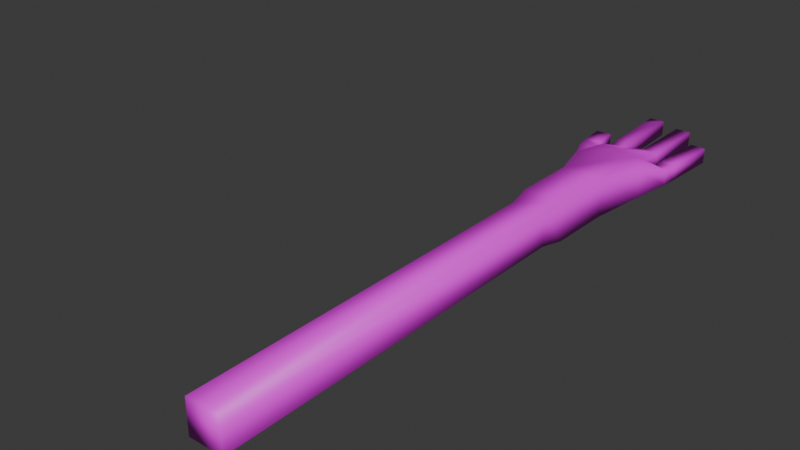 # Source: hand.blend  (saved by Blender 5.0.119; exported with 4.5.12 LTS)
import bpy
from mathutils import Matrix  # noqa: F401  (used for matrix-valued properties, if any)

bpy.ops.wm.read_factory_settings(use_empty=True)
scene = bpy.context.scene
scene.name = 'Scene'

# ---- collections
col_collection = bpy.data.collections.new('Collection'); scene.collection.children.link(col_collection)

# ---- images (referenced by path relative to the original .blend; pixels are not part of the script)
import os
ASSET_DIR = os.environ.get("B2B_ASSET_DIR", "")  # directory of the original .blend (textures are referenced by path, not embedded)
HERE = os.path.dirname(os.path.abspath(__file__))  # packed textures are extracted next to this script under _unpacked/

def load_image(name, relpath, width, height, colorspace="sRGB"):
    """Load a texture the original file referenced (path relative to the .blend, or extracted next to this script)."""
    p = next((c for c in (os.path.join(HERE, relpath), os.path.join(ASSET_DIR, relpath)) if relpath and os.path.exists(c)), "")
    if p:
        img = bpy.data.images.load(p, check_existing=True)
        img.name = name
    else:  # same state as the original file: an image datablock whose file is absent (Cycles renders it pink)
        img = bpy.data.images.new(name, width, height)
        img.source = "FILE"
        img.filepath = "//" + (relpath or name)
    img.colorspace_settings.name = colorspace
    return img
img_arm = load_image('Arm', 'arm.png', 1024, 1024, 'sRGB')

# ---- materials (node trees are filled in below, after node groups)
mat_arm = bpy.data.materials.new('Arm')

# ---- node groups
ng_yp_layer_arm = bpy.data.node_groups.new('.yP Layer Arm', 'ShaderNodeTree')
_s = ng_yp_layer_arm.interface.new_socket(name='Color', in_out='OUTPUT', socket_type='NodeSocketColor')
_s = ng_yp_layer_arm.interface.new_socket(name='.intensity_value', in_out='INPUT', socket_type='NodeSocketFloat')
_s.subtype = 'FACTOR'
_s.default_value = 1.0
_s.min_value = 0.0
_s.max_value = 1.0
_s.description = 'Layer opacity'
_s = ng_yp_layer_arm.interface.new_socket(name='.channels[0].intensity_value', in_out='INPUT', socket_type='NodeSocketFloat')
_s.subtype = 'FACTOR'
_s.default_value = 1.0
_s.min_value = 0.0
_s.max_value = 1.0
_s.description = 'Layer channel opacity'
_s = ng_yp_layer_arm.interface.new_socket(name='Color', in_out='INPUT', socket_type='NodeSocketColor')
_s = ng_yp_layer_arm.interface.new_socket(name='UVMap UV', in_out='INPUT', socket_type='NodeSocketVector')
_N = ng_yp_layer_arm.nodes; _L = ng_yp_layer_arm.links
n0 = _N.new('NodeFrame'); n0.name = '__yp_info_Frame'; n0.location = (0, 230)
n0.label = 'Part of Ucupaint addon (github.com/ucupumar/ucupaint)'
n0.width = 560
n1 = _N.new('NodeFrame'); n1.name = '__yp_info_Frame.001'; n1.location = (0, 150)
n1.label = 'WARNING: Do NOT edit this group manually!'
n1.width = 450
n2 = _N.new('NodeGroupInput'); n2.name = 'Group Input'; n2.location = (0, 0)
n2.label = 'Start'
n2.width = 250
n3 = _N.new('NodeGroupOutput'); n3.name = 'Group Output'; n3.location = (1350, 0)
n3.label = 'End'
n4 = _N.new('ShaderNodeTexImage'); n4.name = 'Image Texture 5OTJ'; n4.location = (350, -200)
n4.label = 'Source'
n4.image = img_arm
n5 = _N.new('ShaderNodeMapping'); n5.name = 'Mapping 7Y9M'; n5.location = (350, -520)
n5.label = 'Mapping'
n6 = _N.new('ShaderNodeMath'); n6.name = 'Math RFJN'; n6.location = (700, 0)
n6.label = 'Layer Opacity'
n6.operation = 'MULTIPLY'
n7 = _N.new('ShaderNodeMix'); n7.name = 'Mix OGGY'; n7.location = (1100, 0)
n7.label = 'Blend'
n7.data_type = 'RGBA'
n8 = _N.new('ShaderNodeMath'); n8.name = 'Math U452'; n8.location = (900, 0)
n8.label = 'Channel Opacity'
n8.operation = 'MULTIPLY'
n9 = _N.new('NodeFrame'); n9.name = '__blend__0'; n9.location = (0, 0)
n9.label = 'Color Blend'
n9.width = 150
n6.parent = n9
n7.parent = n9
n8.parent = n9
_L.new(n2.outputs[3], n5.inputs[0])
_L.new(n5.outputs[0], n4.inputs[0])
_L.new(n2.outputs[1], n6.inputs[0])
_L.new(n2.outputs[0], n6.inputs[1])
_L.new(n4.outputs[1], n8.inputs[0])
_L.new(n6.outputs[0], n8.inputs[1])
_L.new(n4.outputs[0], n7.inputs[7])
_L.new(n8.outputs[0], n7.inputs[0])
_L.new(n2.outputs[2], n7.inputs[6])
_L.new(n7.outputs[2], n3.inputs[0])
n3.is_active_output = True
ng_arm = bpy.data.node_groups.new('Arm', 'ShaderNodeTree')
_s = ng_arm.interface.new_socket(name='Color', in_out='OUTPUT', socket_type='NodeSocketColor')
_s = ng_arm.interface.new_socket(name='Color', in_out='INPUT', socket_type='NodeSocketColor')
_s.default_value = (1.0, 1.0, 1.0, 1.0)
_N = ng_arm.nodes; _L = ng_arm.links
n0 = _N.new('NodeGroupInput'); n0.name = 'Group Input'; n0.location = (-200, 0)
n0.label = 'Start'
n1 = _N.new('NodeGroupOutput'); n1.name = 'Group Output'; n1.location = (750, 0)
n1.label = 'End'
n2 = _N.new('ShaderNodeGroup'); n2.name = 'Group 1MQD'; n2.location = (200, 0)
n2.label = 'Arm'
n2.width = 300
n2.node_tree = ng_yp_layer_arm
n2.inputs[0].default_value = 1.0
n2.inputs[1].default_value = 1.0
n3 = _N.new('ShaderNodeUVMap'); n3.name = 'UV Map EJL3'; n3.location = (0, 0)
n3.label = 'UVMap'
n3.uv_map = 'UVMap'
n4 = _N.new('ShaderNodeMix'); n4.name = 'Mix VQ4P'; n4.location = (550, 0)
n4.label = 'Clamp'
n4.data_type = 'RGBA'
n4.blend_type = 'MULTIPLY'
n4.clamp_result = True
n4.inputs[0].default_value = 0.0
n5 = _N.new('NodeFrame'); n5.name = '__yp_info_Frame'; n5.location = (0, 230)
n5.label = 'Created using Ucupaint 2.4.3 (github.com/ucupumar/ucupaint)'
n5.width = 620
n6 = _N.new('NodeFrame'); n6.name = '__yp_info_Frame.001'; n6.location = (0, 150)
n6.label = 'WARNING: Do NOT edit this group manually!'
n6.width = 450
_L.new(n3.outputs[0], n2.inputs[3])
_L.new(n0.outputs[0], n2.inputs[2])
_L.new(n2.outputs[0], n4.inputs[6])
_L.new(n4.outputs[2], n1.inputs[0])
n1.is_active_output = True

# ---- material node trees
mat_arm.use_nodes = True; mat_arm.node_tree.nodes.clear()
_N = mat_arm.node_tree.nodes; _L = mat_arm.node_tree.links
n0 = _N.new('ShaderNodeGroup'); n0.name = 'Group'; n0.location = (0, 0)
n0.node_tree = ng_arm
n0.inputs[0].default_value = (0.8, 0.8, 0.8, 1.0)
n1 = _N.new('ShaderNodeBsdfPrincipled'); n1.name = 'Principled BSDF'; n1.location = (200, 0)
n2 = _N.new('ShaderNodeOutputMaterial'); n2.name = 'Material Output'; n2.location = (470, 0)
_L.new(n1.outputs[0], n2.inputs[0])
_L.new(n0.outputs[0], n1.inputs[0])
n2.is_active_output = True

# ---- world
world_world = bpy.data.worlds.new('World'); scene.world = world_world
world_world.use_nodes = True; world_world.node_tree.nodes.clear()
_N = world_world.node_tree.nodes; _L = world_world.node_tree.links
n0 = _N.new('ShaderNodeOutputWorld'); n0.name = 'World Output'; n0.location = (200, 100)
n1 = _N.new('ShaderNodeBackground'); n1.name = 'Background'; n1.location = (-200, 100)
n1.inputs[0].default_value = (0.05088, 0.05088, 0.05088, 1.0)
_L.new(n1.outputs[0], n0.inputs[0])
n0.is_active_output = True
world_world.color = (0.05088, 0.05088, 0.05088)
world_world.sun_shadow_jitter_overblur = 0.0

# ---- meshes
me_plane = bpy.data.meshes.new('Plane')
me_plane.from_pydata([(-0.01437, 0.0, -0.01437), (0.01437, 0.0, -0.01437), (0.01437, 0.0, 0.01437), (-0.01437, 0.0, 0.01437), (-0.04499, 0.4732, -0.006641), (-0.03307, 0.479, -0.006641), (-0.03307, 0.479, 0.006641), (-0.04499, 0.4732, 0.006641), (-0.01437, 0.326, -0.01437), (0.01437, 0.326, -0.01437), (0.01437, 0.326, 0.01437), (-0.01437, 0.326, 0.01437), (-0.04903, 0.5094, -0.006641), (-0.03582, 0.5107, -0.006641), (-0.03582, 0.5107, 0.006641), (-0.04903, 0.5094, 0.006641), (-0.0235, 0.4902, -0.006641), (-0.01044, 0.4925, -0.006641), (-0.01044, 0.4925, 0.006641), (-0.0235, 0.4902, 0.006641), (-0.027, 0.5674, -0.006641), (-0.01373, 0.568, -0.006641), (-0.01373, 0.568, 0.006641), (-0.027, 0.5674, 0.006641), (0.003565, 0.4997, -0.006641), (0.0168, 0.4986, -0.006641), (0.0168, 0.4986, 0.006641), (0.003565, 0.4997, 0.006641), (0.003542, 0.5592, -0.006641), (0.01682, 0.5592, -0.006641), (0.01682, 0.5592, 0.006641), (0.003542, 0.5592, 0.006641), (0.02789, 0.4754, -0.006641), (0.03999, 0.47, -0.006641), (0.03999, 0.47, 0.006641), (0.02789, 0.4754, 0.006641), (0.0307, 0.5341, -0.006641), (0.04396, 0.5334, -0.006641), (0.04396, 0.5334, 0.006641), (0.0307, 0.5341, 0.006641), (-0.01991, 0.4697, -0.0148), (-0.004878, 0.4661, -0.01581), (-0.004878, 0.4661, 0.01581), (-0.01991, 0.4697, 0.0148), (-0.04677, 0.4867, -0.006641), (-0.03356, 0.4881, -0.006641), (-0.03356, 0.4881, 0.006641), (-0.04677, 0.4867, 0.006641), (-0.0479, 0.498, -0.006641), (-0.03469, 0.4994, -0.006641), (-0.03469, 0.4994, 0.006641), (-0.0479, 0.498, 0.006641), (-0.03221, 0.4467, -0.01211), (-0.03221, 0.4467, 0.01211), (-0.01726, 0.3465, -0.01726), (0.01726, 0.3465, -0.01726), (0.01726, 0.3465, 0.01726), (-0.01726, 0.3465, 0.01726), (-0.01754, 0.4022, -0.01668), (0.01864, 0.4015, -0.01668), (0.01864, 0.4015, 0.01668), (-0.01754, 0.4022, 0.01668), (-0.01437, 0.02717, -0.01437), (0.01437, 0.02717, -0.01437), (0.01437, 0.02717, 0.01437), (-0.01437, 0.02717, 0.01437), (-0.01437, 0.05434, -0.01437), (0.01437, 0.05434, -0.01437), (0.01437, 0.05434, 0.01437), (-0.01437, 0.05434, 0.01437), (-0.01437, 0.08151, -0.01437), (0.01437, 0.08151, -0.01437), (0.01437, 0.08151, 0.01437), (-0.01437, 0.08151, 0.01437), (-0.01437, 0.1087, -0.01437), (0.01437, 0.1087, -0.01437), (0.01437, 0.1087, 0.01437), (-0.01437, 0.1087, 0.01437), (-0.01437, 0.1358, -0.01437), (0.01437, 0.1358, -0.01437), (0.01437, 0.1358, 0.01437), (-0.01437, 0.1358, 0.01437), (-0.01437, 0.163, -0.01437), (0.01437, 0.163, -0.01437), (0.01437, 0.163, 0.01437), (-0.01437, 0.163, 0.01437), (-0.01437, 0.1902, -0.01437), (0.01437, 0.1902, -0.01437), (0.01437, 0.1902, 0.01437), (-0.01437, 0.1902, 0.01437), (-0.01437, 0.2173, -0.01437), (0.01437, 0.2173, -0.01437), (0.01437, 0.2173, 0.01437), (-0.01437, 0.2173, 0.01437), (-0.01437, 0.2445, -0.01437), (0.01437, 0.2445, -0.01437), (0.01437, 0.2445, 0.01437), (-0.01437, 0.2445, 0.01437), (-0.01437, 0.2717, -0.01437), (0.01437, 0.2717, -0.01437), (0.01437, 0.2717, 0.01437), (-0.01437, 0.2717, 0.01437), (-0.01437, 0.2989, -0.01437), (0.01437, 0.2989, -0.01437), (0.01437, 0.2989, 0.01437), (-0.01437, 0.2989, 0.01437), (-0.02417, 0.5038, -0.006641), (-0.0109, 0.5044, -0.006641), (-0.0109, 0.5044, 0.006641), (-0.02417, 0.5038, 0.006641), (-0.02474, 0.5165, -0.006641), (-0.01147, 0.5171, -0.006641), (-0.01147, 0.5171, 0.006641), (-0.02474, 0.5165, 0.006641), (-0.0253, 0.5292, -0.006641), (-0.01203, 0.5298, -0.006641), (-0.01203, 0.5298, 0.006641), (-0.0253, 0.5292, 0.006641), (-0.02587, 0.542, -0.006641), (-0.0126, 0.5426, -0.006641), (-0.0126, 0.5426, 0.006641), (-0.02587, 0.542, 0.006641), (-0.02643, 0.5547, -0.006641), (-0.01316, 0.5553, -0.006641), (-0.01316, 0.5553, 0.006641), (-0.02643, 0.5547, 0.006641), (0.01698, 0.4607, -0.01581), (0.01698, 0.4607, 0.01581), (0.003542, 0.5112, -0.006641), (0.01682, 0.5112, -0.006641), (0.01682, 0.5112, 0.006641), (0.003542, 0.5112, 0.006641), (0.003542, 0.5232, -0.006641), (0.01682, 0.5232, -0.006641), (0.01682, 0.5232, 0.006641), (0.003542, 0.5232, 0.006641), (0.003542, 0.5352, -0.006641), (0.01682, 0.5352, -0.006641), (0.01682, 0.5352, 0.006641), (0.003542, 0.5352, 0.006641), (0.003542, 0.5472, -0.006641), (0.01682, 0.5472, -0.006641), (0.01682, 0.5472, 0.006641), (0.003542, 0.5472, 0.006641), (0.02941, 0.4455, -0.01211), (0.02941, 0.4455, 0.01211), (0.02799, 0.4853, -0.006641), (0.04125, 0.4845, -0.006641), (0.04125, 0.4845, 0.006641), (0.02799, 0.4853, 0.006641), (0.02867, 0.4975, -0.006641), (0.04193, 0.4968, -0.006641), (0.04193, 0.4968, 0.006641), (0.02867, 0.4975, 0.006641), (0.02935, 0.5097, -0.006641), (0.04261, 0.509, -0.006641), (0.04261, 0.509, 0.006641), (0.02935, 0.5097, 0.006641), (0.03003, 0.5219, -0.006641), (0.04329, 0.5212, -0.006641), (0.04329, 0.5212, 0.006641), (0.03003, 0.5219, 0.006641)], [], [(46, 47, 7, 6), (45, 46, 6, 5), (50, 51, 47, 46), (49, 50, 46, 45), (44, 45, 5, 4), (19, 16, 40, 43), (18, 19, 43, 42), (48, 49, 45, 44), (47, 44, 4, 7), (17, 18, 42, 41), (40, 41, 58, 52), (42, 43, 53, 61), (16, 17, 41, 40), (39, 38, 37, 36), (144, 145, 60, 59), (58, 61, 53, 52), (31, 30, 29, 28), (23, 22, 21, 20), (15, 14, 13, 12), (126, 144, 59), (145, 127, 60), (0, 1, 2, 3), (126, 59, 58, 41), (127, 42, 61, 60), (51, 48, 44, 47), (12, 13, 49, 48), (13, 14, 50, 49), (14, 15, 51, 50), (15, 12, 48, 51), (4, 5, 40, 52), (5, 6, 43, 40), (6, 7, 53, 43), (7, 4, 52, 53), (54, 55, 9, 8), (55, 56, 10, 9), (56, 57, 11, 10), (57, 54, 8, 11), (58, 59, 55, 54), (59, 60, 56, 55), (60, 61, 57, 56), (61, 58, 54, 57), (62, 63, 1, 0), (63, 64, 2, 1), (64, 65, 3, 2), (65, 62, 0, 3), (66, 67, 63, 62), (67, 68, 64, 63), (68, 69, 65, 64), (69, 66, 62, 65), (70, 71, 67, 66), (71, 72, 68, 67), (72, 73, 69, 68), (73, 70, 66, 69), (74, 75, 71, 70), (75, 76, 72, 71), (76, 77, 73, 72), (77, 74, 70, 73), (78, 79, 75, 74), (79, 80, 76, 75), (80, 81, 77, 76), (81, 78, 74, 77), (82, 83, 79, 78), (83, 84, 80, 79), (84, 85, 81, 80), (85, 82, 78, 81), (86, 87, 83, 82), (87, 88, 84, 83), (88, 89, 85, 84), (89, 86, 82, 85), (90, 91, 87, 86), (91, 92, 88, 87), (92, 93, 89, 88), (93, 90, 86, 89), (94, 95, 91, 90), (95, 96, 92, 91), (96, 97, 93, 92), (97, 94, 90, 93), (98, 99, 95, 94), (99, 100, 96, 95), (100, 101, 97, 96), (101, 98, 94, 97), (102, 103, 99, 98), (103, 104, 100, 99), (104, 105, 101, 100), (105, 102, 98, 101), (8, 9, 103, 102), (9, 10, 104, 103), (10, 11, 105, 104), (11, 8, 102, 105), (106, 107, 17, 16), (107, 108, 18, 17), (108, 109, 19, 18), (109, 106, 16, 19), (110, 111, 107, 106), (111, 112, 108, 107), (112, 113, 109, 108), (113, 110, 106, 109), (114, 115, 111, 110), (115, 116, 112, 111), (116, 117, 113, 112), (117, 114, 110, 113), (118, 119, 115, 114), (119, 120, 116, 115), (120, 121, 117, 116), (121, 118, 114, 117), (122, 123, 119, 118), (123, 124, 120, 119), (124, 125, 121, 120), (125, 122, 118, 121), (20, 21, 123, 122), (21, 22, 124, 123), (22, 23, 125, 124), (23, 20, 122, 125), (24, 25, 126, 41), (25, 26, 127, 126), (26, 27, 42, 127), (27, 24, 41, 42), (128, 129, 25, 24), (129, 130, 26, 25), (130, 131, 27, 26), (131, 128, 24, 27), (132, 133, 129, 128), (133, 134, 130, 129), (134, 135, 131, 130), (135, 132, 128, 131), (136, 137, 133, 132), (137, 138, 134, 133), (138, 139, 135, 134), (139, 136, 132, 135), (140, 141, 137, 136), (141, 142, 138, 137), (142, 143, 139, 138), (143, 140, 136, 139), (28, 29, 141, 140), (29, 30, 142, 141), (30, 31, 143, 142), (31, 28, 140, 143), (32, 33, 144, 126), (33, 34, 145, 144), (34, 35, 127, 145), (35, 32, 126, 127), (146, 147, 33, 32), (147, 148, 34, 33), (148, 149, 35, 34), (149, 146, 32, 35), (150, 151, 147, 146), (151, 152, 148, 147), (152, 153, 149, 148), (153, 150, 146, 149), (154, 155, 151, 150), (155, 156, 152, 151), (156, 157, 153, 152), (157, 154, 150, 153), (158, 159, 155, 154), (159, 160, 156, 155), (160, 161, 157, 156), (161, 158, 154, 157), (36, 37, 159, 158), (37, 38, 160, 159), (38, 39, 161, 160), (39, 36, 158, 161)])
me_plane.polygons.foreach_set('use_smooth', [True] * 161)
_uv = me_plane.uv_layers.new(name='UVMap')
_uv.uv.foreach_set('vector', [0.02933, 0.8573, 0.006195, 0.8537, 0.01065, 0.83, 0.03106, 0.8415, 0.4679, 0.8847, 0.4444, 0.8847, 0.4444, 0.8687, 0.4679, 0.8687, 0.02623, 0.8771, 0.003097, 0.8735, 0.006195, 0.8537, 0.02933, 0.8573, 0.4679, 0.9046, 0.4444, 0.9046, 0.4444, 0.8847, 0.4679, 0.8847, 0.1675, 0.1463, 0.1907, 0.1427, 0.1924, 0.1585, 0.172, 0.17, 0.4822, 0.5531, 0.4588, 0.5531, 0.4444, 0.5168, 0.4966, 0.5168, 0.06959, 0.8675, 0.04681, 0.862, 0.05509, 0.826, 0.08189, 0.8212, 0.1644, 0.1265, 0.1876, 0.1229, 0.1907, 0.1427, 0.1675, 0.1463, 0.4257, 0.8595, 0.4023, 0.8595, 0.4023, 0.8355, 0.4257, 0.8355, 0.4606, 0.133, 0.484, 0.133, 0.5002, 0.1795, 0.4444, 0.1795, 0.2164, 0.174, 0.2432, 0.1788, 0.2272, 0.2925, 0.1971, 0.2155, 0.08189, 0.8212, 0.05509, 0.826, 0.03571, 0.7845, 0.06584, 0.7075, 0.2082, 0.138, 0.2309, 0.1325, 0.2432, 0.1788, 0.2164, 0.174, 0.5002, 0.07024, 0.5235, 0.07024, 0.5235, 0.09366, 0.5002, 0.09366, 0.3318, 0.1553, 0.3745, 0.1553, 0.3825, 0.2331, 0.3237, 0.2331, 0.3846, 0.7089, 0.4434, 0.7089, 0.4353, 0.7881, 0.3927, 0.7881, 0.5002, 0.0, 0.5236, 0.0, 0.5236, 0.02341, 0.5002, 0.02341, 0.5002, 0.02341, 0.5236, 0.02341, 0.5236, 0.04683, 0.5002, 0.04683, 0.5002, 0.04683, 0.5235, 0.04683, 0.5235, 0.07024, 0.5002, 0.07024, 0.2822, 0.1862, 0.3056, 0.2117, 0.2909, 0.2903, 0.1443, 0.7883, 0.1209, 0.8138, 0.1296, 0.7097, 0.4951, 0.8181, 0.4951, 0.8687, 0.4444, 0.8687, 0.4444, 0.8181, 0.2822, 0.1862, 0.2909, 0.2903, 0.2272, 0.2925, 0.2432, 0.1788, 0.1209, 0.8138, 0.08189, 0.8212, 0.06584, 0.7075, 0.1296, 0.7097, 0.4257, 0.8795, 0.4023, 0.8795, 0.4023, 0.8595, 0.4257, 0.8595, 0.1614, 0.1067, 0.1845, 0.1031, 0.1876, 0.1229, 0.1644, 0.1265, 0.4679, 0.9245, 0.4444, 0.9245, 0.4444, 0.9046, 0.4679, 0.9046, 0.02313, 0.8969, -1.402e-08, 0.8933, 0.003097, 0.8735, 0.02623, 0.8771, 0.4257, 0.8995, 0.4023, 0.8995, 0.4023, 0.8795, 0.4257, 0.8795, 0.172, 0.17, 0.1924, 0.1585, 0.2164, 0.174, 0.1971, 0.2155, 0.4444, 0.9623, 0.4444, 0.9389, 0.4673, 0.9245, 0.4673, 0.9767, 0.03106, 0.8415, 0.01065, 0.83, 0.03571, 0.7845, 0.05509, 0.826, 0.4257, 0.8355, 0.4023, 0.8355, 0.3927, 0.7881, 0.4353, 0.7881, 0.2331, 0.3905, 0.2939, 0.3872, 0.2908, 0.4234, 0.2402, 0.4262, 0.3227, 0.3299, 0.3836, 0.3299, 0.3785, 0.3662, 0.3278, 0.3662, 0.1325, 0.6128, 0.07177, 0.6095, 0.07888, 0.5738, 0.1295, 0.5766, 0.4444, 0.6108, 0.3836, 0.6108, 0.3887, 0.5745, 0.4393, 0.5745, 0.2272, 0.2925, 0.2909, 0.2903, 0.2939, 0.3872, 0.2331, 0.3905, 0.3237, 0.2331, 0.3825, 0.2331, 0.3836, 0.3299, 0.3227, 0.3299, 0.1296, 0.7097, 0.06584, 0.7075, 0.07177, 0.6095, 0.1325, 0.6128, 0.4434, 0.7089, 0.3846, 0.7089, 0.3836, 0.6108, 0.4444, 0.6108, 0.2694, 0.9522, 0.32, 0.9494, 0.3227, 0.9972, 0.2721, 1.0, 0.3278, 0.893, 0.3785, 0.893, 0.3785, 0.9409, 0.3278, 0.9409, 0.1587, 0.05062, 0.1081, 0.04781, 0.1107, 3.815e-08, 0.1614, 0.002805, 0.4393, 0.04787, 0.3887, 0.04787, 0.3887, -7.485e-09, 0.4393, -1.131e-08, 0.2668, 0.9044, 0.3174, 0.9016, 0.32, 0.9494, 0.2694, 0.9522, 0.3278, 0.8451, 0.3785, 0.8451, 0.3785, 0.893, 0.3278, 0.893, 0.156, 0.09843, 0.1054, 0.09563, 0.1081, 0.04781, 0.1587, 0.05062, 0.4393, 0.09575, 0.3887, 0.09575, 0.3887, 0.04787, 0.4393, 0.04787, 0.2641, 0.8566, 0.3147, 0.8538, 0.3174, 0.9016, 0.2668, 0.9044, 0.3278, 0.7972, 0.3785, 0.7972, 0.3785, 0.8451, 0.3278, 0.8451, 0.1534, 0.1462, 0.1028, 0.1434, 0.1054, 0.09563, 0.156, 0.09843, 0.4393, 0.1436, 0.3887, 0.1436, 0.3887, 0.09575, 0.4393, 0.09575, 0.2615, 0.8087, 0.3121, 0.8059, 0.3147, 0.8538, 0.2641, 0.8566, 0.3278, 0.7493, 0.3785, 0.7493, 0.3785, 0.7972, 0.3278, 0.7972, 0.1507, 0.1941, 0.1001, 0.1913, 0.1028, 0.1434, 0.1534, 0.1462, 0.4393, 0.1915, 0.3887, 0.1915, 0.3887, 0.1436, 0.4393, 0.1436, 0.2588, 0.7609, 0.3094, 0.7581, 0.3121, 0.8059, 0.2615, 0.8087, 0.3278, 0.7014, 0.3785, 0.7014, 0.3785, 0.7493, 0.3278, 0.7493, 0.1481, 0.2419, 0.09747, 0.2391, 0.1001, 0.1913, 0.1507, 0.1941, 0.4393, 0.2394, 0.3887, 0.2394, 0.3887, 0.1915, 0.4393, 0.1915, 0.2562, 0.7131, 0.3068, 0.7103, 0.3094, 0.7581, 0.2588, 0.7609, 0.3278, 0.6535, 0.3785, 0.6535, 0.3785, 0.7014, 0.3278, 0.7014, 0.1454, 0.2897, 0.09481, 0.2869, 0.09747, 0.2391, 0.1481, 0.2419, 0.4393, 0.2872, 0.3887, 0.2872, 0.3887, 0.2394, 0.4393, 0.2394, 0.2535, 0.6653, 0.3041, 0.6625, 0.3068, 0.7103, 0.2562, 0.7131, 0.3278, 0.6056, 0.3785, 0.6056, 0.3785, 0.6535, 0.3278, 0.6535, 0.1428, 0.3375, 0.09216, 0.3347, 0.09481, 0.2869, 0.1454, 0.2897, 0.4393, 0.3351, 0.3887, 0.3351, 0.3887, 0.2872, 0.4393, 0.2872, 0.2509, 0.6175, 0.3015, 0.6147, 0.3041, 0.6625, 0.2535, 0.6653, 0.3278, 0.5577, 0.3785, 0.5577, 0.3785, 0.6056, 0.3278, 0.6056, 0.1401, 0.3853, 0.0895, 0.3825, 0.09216, 0.3347, 0.1428, 0.3375, 0.4393, 0.383, 0.3887, 0.383, 0.3887, 0.3351, 0.4393, 0.3351, 0.2482, 0.5697, 0.2988, 0.5669, 0.3015, 0.6147, 0.2509, 0.6175, 0.3278, 0.5098, 0.3785, 0.5098, 0.3785, 0.5577, 0.3278, 0.5577, 0.1374, 0.4331, 0.08685, 0.4303, 0.0895, 0.3825, 0.1401, 0.3853, 0.4393, 0.4309, 0.3887, 0.4309, 0.3887, 0.383, 0.4393, 0.383, 0.2455, 0.5219, 0.2961, 0.5191, 0.2988, 0.5669, 0.2482, 0.5697, 0.3278, 0.4619, 0.3785, 0.4619, 0.3785, 0.5098, 0.3278, 0.5098, 0.1348, 0.4809, 0.08419, 0.4781, 0.08685, 0.4303, 0.1374, 0.4331, 0.4393, 0.4787, 0.3887, 0.4787, 0.3887, 0.4309, 0.4393, 0.4309, 0.2429, 0.4741, 0.2935, 0.4712, 0.2961, 0.5191, 0.2455, 0.5219, 0.3278, 0.414, 0.3785, 0.414, 0.3785, 0.4619, 0.3278, 0.4619, 0.1321, 0.5288, 0.08154, 0.5259, 0.08419, 0.4781, 0.1348, 0.4809, 0.4393, 0.5266, 0.3887, 0.5266, 0.3887, 0.4787, 0.4393, 0.4787, 0.2402, 0.4262, 0.2908, 0.4234, 0.2935, 0.4712, 0.2429, 0.4741, 0.3278, 0.3662, 0.3785, 0.3662, 0.3785, 0.414, 0.3278, 0.414, 0.1295, 0.5766, 0.07888, 0.5738, 0.08154, 0.5259, 0.1321, 0.5288, 0.4393, 0.5745, 0.3887, 0.5745, 0.3887, 0.5266, 0.4393, 0.5266, 0.2057, 0.1141, 0.229, 0.1117, 0.2309, 0.1325, 0.2082, 0.138, 0.4606, 0.1121, 0.484, 0.1121, 0.484, 0.133, 0.4606, 0.133, 0.06761, 0.8883, 0.04431, 0.8859, 0.04681, 0.862, 0.06959, 0.8675, 0.4822, 0.5771, 0.4588, 0.5771, 0.4588, 0.5531, 0.4822, 0.5531, 0.2034, 0.09171, 0.2267, 0.08938, 0.229, 0.1117, 0.2057, 0.1141, 0.4606, 0.08971, 0.484, 0.08971, 0.484, 0.1121, 0.4606, 0.1121, 0.06537, 0.9106, 0.04207, 0.9083, 0.04431, 0.8859, 0.06761, 0.8883, 0.4822, 0.5996, 0.4588, 0.5996, 0.4588, 0.5771, 0.4822, 0.5771, 0.2012, 0.06936, 0.2245, 0.06703, 0.2267, 0.08938, 0.2034, 0.09171, 0.4606, 0.06728, 0.484, 0.06728, 0.484, 0.08971, 0.4606, 0.08971, 0.06313, 0.933, 0.03983, 0.9306, 0.04207, 0.9083, 0.06537, 0.9106, 0.4822, 0.6221, 0.4588, 0.6221, 0.4588, 0.5996, 0.4822, 0.5996, 0.1989, 0.04702, 0.2222, 0.04469, 0.2245, 0.06703, 0.2012, 0.06936, 0.4606, 0.04485, 0.484, 0.04485, 0.484, 0.06728, 0.4606, 0.06728, 0.06089, 0.9553, 0.03759, 0.953, 0.03983, 0.9306, 0.06313, 0.933, 0.4822, 0.6445, 0.4588, 0.6445, 0.4588, 0.6221, 0.4822, 0.6221, 0.1967, 0.02468, 0.22, 0.02234, 0.2222, 0.04469, 0.1989, 0.04702, 0.4606, 0.02243, 0.484, 0.02243, 0.484, 0.04485, 0.4606, 0.04485, 0.05865, 0.9777, 0.03535, 0.9753, 0.03759, 0.953, 0.06089, 0.9553, 0.4822, 0.667, 0.4588, 0.667, 0.4588, 0.6445, 0.4822, 0.6445, 0.1945, 0.002333, 0.2178, 1.513e-07, 0.22, 0.02234, 0.1967, 0.02468, 0.4606, -3.477e-08, 0.484, -3.654e-08, 0.484, 0.02243, 0.4606, 0.02243, 0.05641, 1.0, 0.03311, 0.9977, 0.03535, 0.9753, 0.05865, 0.9777, 0.4822, 0.6894, 0.4588, 0.6894, 0.4588, 0.667, 0.4822, 0.667, 0.2549, 0.1185, 0.2783, 0.1191, 0.2822, 0.1862, 0.2432, 0.1788, 0.4606, 0.2863, 0.484, 0.2863, 0.5002, 0.3532, 0.4444, 0.3532, 0.1169, 0.8809, 0.09353, 0.8815, 0.08189, 0.8212, 0.1209, 0.8138, 0.484, 0.4119, 0.4606, 0.4119, 0.4444, 0.3532, 0.5002, 0.3532, 0.2537, 0.09831, 0.2771, 0.09702, 0.2783, 0.1191, 0.2549, 0.1185, 0.4606, 0.2642, 0.484, 0.2642, 0.484, 0.2863, 0.4606, 0.2863, 0.1157, 0.903, 0.09237, 0.9017, 0.09353, 0.8815, 0.1169, 0.8809, 0.484, 0.4321, 0.4606, 0.4321, 0.4606, 0.4119, 0.484, 0.4119, 0.2525, 0.07718, 0.2759, 0.07588, 0.2771, 0.09702, 0.2537, 0.09831, 0.4606, 0.243, 0.484, 0.243, 0.484, 0.2642, 0.4606, 0.2642, 0.1146, 0.9241, 0.09119, 0.9228, 0.09237, 0.9017, 0.1157, 0.903, 0.484, 0.4533, 0.4606, 0.4533, 0.4606, 0.4321, 0.484, 0.4321, 0.2514, 0.05604, 0.2747, 0.05474, 0.2759, 0.07588, 0.2525, 0.07718, 0.4606, 0.2218, 0.484, 0.2218, 0.484, 0.243, 0.4606, 0.243, 0.1134, 0.9453, 0.09002, 0.944, 0.09119, 0.9228, 0.1146, 0.9241, 0.484, 0.4744, 0.4606, 0.4744, 0.4606, 0.4533, 0.484, 0.4533, 0.2502, 0.0349, 0.2736, 0.03361, 0.2747, 0.05474, 0.2514, 0.05604, 0.4606, 0.2006, 0.484, 0.2006, 0.484, 0.2218, 0.4606, 0.2218, 0.1122, 0.9664, 0.08884, 0.9651, 0.09002, 0.944, 0.1134, 0.9453, 0.484, 0.4956, 0.4606, 0.4956, 0.4606, 0.4744, 0.484, 0.4744, 0.249, 0.01377, 0.2724, 0.01247, 0.2736, 0.03361, 0.2502, 0.0349, 0.4606, 0.1795, 0.484, 0.1795, 0.484, 0.2006, 0.4606, 0.2006, 0.111, 0.9875, 0.08767, 0.9862, 0.08884, 0.9651, 0.1122, 0.9664, 0.484, 0.5168, 0.4606, 0.5168, 0.4606, 0.4956, 0.484, 0.4956, 0.3001, 0.1589, 0.3219, 0.1673, 0.3056, 0.2117, 0.2822, 0.1862, 0.3414, 0.1119, 0.3648, 0.1119, 0.3745, 0.1553, 0.3318, 0.1553, 0.1606, 0.8327, 0.1387, 0.8411, 0.1209, 0.8138, 0.1443, 0.7883, 0.484, 0.7147, 0.4606, 0.7147, 0.4444, 0.6894, 0.5002, 0.6894, 0.2993, 0.1415, 0.3227, 0.1415, 0.3219, 0.1673, 0.3001, 0.1589, 0.3414, 0.08621, 0.3648, 0.08621, 0.3648, 0.1119, 0.3414, 0.1119, 0.1613, 0.8585, 0.1379, 0.8585, 0.1387, 0.8411, 0.1606, 0.8327, 0.484, 0.7321, 0.4606, 0.7321, 0.4606, 0.7147, 0.484, 0.7147, 0.2993, 0.12, 0.3227, 0.12, 0.3227, 0.1415, 0.2993, 0.1415, 0.3414, 0.06466, 0.3648, 0.06466, 0.3648, 0.08621, 0.3414, 0.08621, 0.1613, 0.88, 0.1379, 0.88, 0.1379, 0.8585, 0.1613, 0.8585, 0.484, 0.7536, 0.4606, 0.7536, 0.4606, 0.7321, 0.484, 0.7321, 0.2993, 0.0984, 0.3227, 0.09841, 0.3227, 0.12, 0.2993, 0.12, 0.3414, 0.04311, 0.3648, 0.04311, 0.3648, 0.06466, 0.3414, 0.06466, 0.1613, 0.9016, 0.1379, 0.9016, 0.1379, 0.88, 0.1613, 0.88, 0.484, 0.7751, 0.4606, 0.7751, 0.4606, 0.7536, 0.484, 0.7536, 0.2993, 0.07684, 0.3227, 0.07684, 0.3227, 0.09841, 0.2993, 0.0984, 0.3414, 0.02155, 0.3648, 0.02155, 0.3648, 0.04311, 0.3414, 0.04311, 0.1614, 0.9232, 0.1379, 0.9232, 0.1379, 0.9016, 0.1613, 0.9016, 0.484, 0.7966, 0.4606, 0.7966, 0.4606, 0.7751, 0.484, 0.7751, 0.2993, 0.05527, 0.3227, 0.05527, 0.3227, 0.07684, 0.2993, 0.07684, 0.3414, -2.578e-08, 0.3648, -2.754e-08, 0.3648, 0.02155, 0.3414, 0.02155, 0.1614, 0.9447, 0.1379, 0.9447, 0.1379, 0.9232, 0.1614, 0.9232, 0.484, 0.8181, 0.4606, 0.8181, 0.4606, 0.7966, 0.484, 0.7966])
_ca = me_plane.color_attributes.new('Attribute', 'BYTE_COLOR', 'CORNER')
_ca.data.foreach_set('color', [1.0, 1.0, 1.0, 1.0, 1.0, 1.0, 1.0, 1.0, 1.0, 1.0, 1.0, 1.0, 1.0, 1.0, 1.0, 1.0, 1.0, 1.0, 1.0, 1.0, 1.0, 1.0, 1.0, 1.0, 1.0, 1.0, 1.0, 1.0, 0.2086, 0.2086, 0.2086, 1.0, 0.6867, 0.6867, 0.6867, 1.0, 0.6867, 0.6867, 0.6867, 1.0, 1.0, 1.0, 1.0, 1.0, 1.0, 1.0, 1.0, 1.0, 1.0, 1.0, 1.0, 1.0, 0.6867, 0.6867, 0.6867, 1.0, 1.0, 1.0, 1.0, 1.0, 1.0, 1.0, 1.0, 1.0, 1.0, 1.0, 1.0, 1.0, 1.0, 1.0, 1.0, 1.0, 0.7991, 0.7991, 0.7991, 1.0, 1.0, 1.0, 1.0, 1.0, 1.0, 1.0, 1.0, 1.0, 1.0, 1.0, 1.0, 1.0, 0.624, 0.624, 0.624, 1.0, 0.2086, 0.2086, 0.2086, 1.0, 1.0, 1.0, 1.0, 1.0, 1.0, 1.0, 1.0, 1.0, 1.0, 1.0, 1.0, 1.0, 1.0, 1.0, 1.0, 1.0, 1.0, 1.0, 1.0, 1.0, 1.0, 1.0, 1.0, 1.0, 1.0, 1.0, 1.0, 1.0, 1.0, 1.0, 1.0, 1.0, 1.0, 1.0, 1.0, 1.0, 1.0, 1.0, 1.0, 1.0, 1.0, 1.0, 1.0, 1.0, 1.0, 1.0, 1.0, 1.0, 1.0, 1.0, 1.0, 1.0, 1.0, 1.0, 1.0, 1.0, 0.2086, 0.2086, 0.2086, 1.0, 0.2086, 0.2086, 0.2086, 1.0, 0.7991, 0.7991, 0.7991, 1.0, 0.7991, 0.7991, 0.7991, 1.0, 1.0, 1.0, 1.0, 1.0, 1.0, 1.0, 1.0, 1.0, 1.0, 1.0, 1.0, 1.0, 1.0, 1.0, 1.0, 1.0, 1.0, 1.0, 1.0, 1.0, 1.0, 1.0, 1.0, 1.0, 1.0, 1.0, 1.0, 1.0, 1.0, 1.0, 1.0, 1.0, 0.7991, 0.7991, 0.7991, 1.0, 0.7991, 0.7991, 0.7991, 1.0, 1.0, 1.0, 1.0, 1.0, 1.0, 1.0, 1.0, 1.0, 1.0, 1.0, 1.0, 1.0, 1.0, 1.0, 1.0, 1.0, 1.0, 1.0, 1.0, 1.0, 1.0, 1.0, 1.0, 1.0, 1.0, 1.0, 1.0, 1.0, 1.0, 1.0, 1.0, 1.0, 1.0, 1.0, 1.0, 1.0, 1.0, 1.0, 1.0, 1.0, 1.0, 1.0, 1.0, 1.0, 1.0, 1.0, 1.0, 1.0, 1.0, 1.0, 1.0, 1.0, 1.0, 1.0, 1.0, 1.0, 1.0, 1.0, 1.0, 1.0, 1.0, 1.0, 1.0, 1.0, 1.0, 1.0, 1.0, 1.0, 1.0, 1.0, 1.0, 1.0, 1.0, 1.0, 1.0, 1.0, 1.0, 1.0, 1.0, 1.0, 1.0, 1.0, 1.0, 1.0, 1.0, 1.0, 1.0, 1.0, 1.0, 1.0, 1.0, 1.0, 1.0, 1.0, 1.0, 1.0, 0.7991, 0.7991, 0.7991, 1.0, 1.0, 1.0, 1.0, 1.0, 1.0, 1.0, 1.0, 1.0, 1.0, 1.0, 1.0, 1.0, 1.0, 1.0, 1.0, 1.0, 1.0, 1.0, 1.0, 1.0, 1.0, 1.0, 1.0, 1.0, 1.0, 1.0, 1.0, 1.0, 1.0, 1.0, 1.0, 1.0, 1.0, 1.0, 1.0, 1.0, 0.7991, 0.7991, 0.7991, 1.0, 1.0, 1.0, 1.0, 1.0, 1.0, 1.0, 1.0, 1.0, 0.7991, 0.7991, 0.7991, 1.0, 1.0, 1.0, 1.0, 1.0, 1.0, 1.0, 1.0, 1.0, 1.0, 1.0, 1.0, 1.0, 1.0, 1.0, 1.0, 1.0, 0.6867, 0.6867, 0.6867, 1.0, 1.0, 1.0, 1.0, 1.0, 1.0, 1.0, 1.0, 1.0, 1.0, 1.0, 1.0, 1.0, 1.0, 1.0, 1.0, 1.0, 1.0, 1.0, 1.0, 1.0, 1.0, 1.0, 1.0, 1.0, 1.0, 1.0, 1.0, 1.0, 1.0, 1.0, 1.0, 1.0, 1.0, 1.0, 1.0, 1.0, 0.6867, 0.6867, 0.6867, 1.0, 1.0, 1.0, 1.0, 1.0, 1.0, 1.0, 1.0, 1.0, 1.0, 1.0, 1.0, 1.0, 0.6867, 0.6867, 0.6867, 1.0, 0.6867, 0.6867, 0.6867, 1.0, 1.0, 1.0, 1.0, 1.0, 1.0, 1.0, 1.0, 1.0, 1.0, 1.0, 1.0, 1.0, 0.6867, 0.6867, 0.6867, 1.0, 1.0, 1.0, 1.0, 1.0, 0.7991, 0.7991, 0.7991, 1.0, 0.7991, 0.7991, 0.7991, 1.0, 1.0, 1.0, 1.0, 1.0, 0.2086, 0.2086, 0.2086, 1.0, 1.0, 1.0, 1.0, 1.0, 0.2086, 0.2086, 0.2086, 1.0, 0.624, 0.624, 0.624, 1.0, 1.0, 1.0, 1.0, 1.0, 1.0, 1.0, 1.0, 1.0, 1.0, 1.0, 1.0, 1.0, 1.0, 1.0, 1.0, 1.0, 1.0, 1.0, 1.0, 1.0, 1.0, 1.0, 1.0, 1.0, 1.0, 1.0, 1.0, 1.0, 1.0, 1.0, 1.0, 1.0, 1.0, 1.0, 1.0, 1.0, 1.0, 1.0, 1.0, 1.0, 1.0, 1.0, 1.0, 1.0, 1.0, 1.0, 1.0, 1.0, 1.0, 1.0, 1.0, 1.0, 1.0, 1.0, 1.0, 1.0, 1.0, 1.0, 1.0, 1.0, 1.0, 1.0, 1.0, 1.0, 1.0, 1.0, 1.0, 1.0, 1.0, 1.0, 1.0, 1.0, 1.0, 1.0, 1.0, 1.0, 1.0, 1.0, 1.0, 1.0, 1.0, 1.0, 1.0, 1.0, 1.0, 1.0, 1.0, 1.0, 1.0, 1.0, 1.0, 1.0, 1.0, 1.0, 1.0, 1.0, 1.0, 1.0, 1.0, 1.0, 1.0, 1.0, 1.0, 1.0, 1.0, 1.0, 1.0, 1.0, 1.0, 1.0, 1.0, 1.0, 1.0, 1.0, 1.0, 1.0, 1.0, 1.0, 1.0, 1.0, 1.0, 1.0, 1.0, 1.0, 1.0, 1.0, 1.0, 1.0, 1.0, 1.0, 1.0, 1.0, 1.0, 1.0, 1.0, 1.0, 1.0, 1.0, 1.0, 1.0, 1.0, 1.0, 1.0, 1.0, 1.0, 1.0, 1.0, 1.0, 1.0, 1.0, 1.0, 1.0, 1.0, 1.0, 1.0, 1.0, 1.0, 1.0, 1.0, 1.0, 1.0, 1.0, 1.0, 1.0, 1.0, 1.0, 1.0, 1.0, 1.0, 1.0, 1.0, 1.0, 1.0, 1.0, 1.0, 1.0, 1.0, 1.0, 1.0, 1.0, 1.0, 1.0, 1.0, 1.0, 1.0, 1.0, 1.0, 1.0, 1.0, 1.0, 1.0, 1.0, 1.0, 1.0, 1.0, 1.0, 1.0, 1.0, 1.0, 1.0, 1.0, 1.0, 1.0, 1.0, 1.0, 1.0, 1.0, 1.0, 1.0, 1.0, 1.0, 1.0, 1.0, 1.0, 1.0, 1.0, 1.0, 1.0, 1.0, 1.0, 1.0, 1.0, 1.0, 1.0, 1.0, 1.0, 1.0, 1.0, 1.0, 1.0, 1.0, 1.0, 1.0, 1.0, 1.0, 1.0, 1.0, 1.0, 1.0, 1.0, 1.0, 1.0, 1.0, 1.0, 1.0, 1.0, 1.0, 1.0, 1.0, 1.0, 1.0, 1.0, 1.0, 1.0, 1.0, 1.0, 1.0, 1.0, 1.0, 1.0, 1.0, 1.0, 1.0, 1.0, 1.0, 1.0, 1.0, 1.0, 1.0, 1.0, 1.0, 1.0, 1.0, 1.0, 1.0, 1.0, 1.0, 1.0, 1.0, 1.0, 1.0, 1.0, 1.0, 1.0, 1.0, 1.0, 1.0, 1.0, 1.0, 1.0, 1.0, 1.0, 1.0, 1.0, 1.0, 1.0, 1.0, 1.0, 1.0, 1.0, 1.0, 1.0, 1.0, 1.0, 1.0, 1.0, 1.0, 1.0, 1.0, 1.0, 1.0, 1.0, 1.0, 1.0, 1.0, 1.0, 1.0, 1.0, 1.0, 1.0, 1.0, 1.0, 1.0, 1.0, 1.0, 1.0, 1.0, 1.0, 1.0, 1.0, 1.0, 1.0, 1.0, 1.0, 1.0, 1.0, 1.0, 1.0, 1.0, 1.0, 1.0, 1.0, 1.0, 1.0, 1.0, 1.0, 1.0, 1.0, 1.0, 1.0, 1.0, 1.0, 1.0, 1.0, 1.0, 1.0, 1.0, 1.0, 1.0, 1.0, 1.0, 1.0, 1.0, 1.0, 1.0, 1.0, 1.0, 1.0, 1.0, 1.0, 1.0, 1.0, 1.0, 1.0, 1.0, 1.0, 1.0, 1.0, 1.0, 1.0, 1.0, 1.0, 1.0, 1.0, 1.0, 1.0, 1.0, 1.0, 1.0, 1.0, 1.0, 1.0, 1.0, 1.0, 1.0, 1.0, 1.0, 1.0, 1.0, 1.0, 1.0, 1.0, 1.0, 1.0, 1.0, 1.0, 1.0, 1.0, 1.0, 1.0, 1.0, 1.0, 1.0, 1.0, 1.0, 1.0, 1.0, 1.0, 1.0, 1.0, 1.0, 1.0, 1.0, 1.0, 1.0, 1.0, 1.0, 1.0, 1.0, 1.0, 1.0, 1.0, 1.0, 1.0, 1.0, 1.0, 1.0, 1.0, 1.0, 1.0, 1.0, 1.0, 1.0, 1.0, 1.0, 1.0, 1.0, 1.0, 1.0, 1.0, 1.0, 1.0, 1.0, 1.0, 1.0, 1.0, 1.0, 1.0, 1.0, 1.0, 1.0, 1.0, 1.0, 1.0, 1.0, 1.0, 1.0, 1.0, 1.0, 1.0, 1.0, 1.0, 1.0, 1.0, 1.0, 1.0, 1.0, 1.0, 1.0, 1.0, 1.0, 1.0, 1.0, 1.0, 1.0, 1.0, 1.0, 1.0, 1.0, 1.0, 1.0, 1.0, 1.0, 1.0, 1.0, 1.0, 1.0, 1.0, 1.0, 1.0, 1.0, 1.0, 1.0, 1.0, 1.0, 1.0, 1.0, 1.0, 1.0, 1.0, 1.0, 1.0, 1.0, 1.0, 1.0, 1.0, 1.0, 1.0, 1.0, 1.0, 1.0, 1.0, 1.0, 1.0, 1.0, 1.0, 1.0, 1.0, 1.0, 1.0, 1.0, 1.0, 1.0, 1.0, 1.0, 1.0, 1.0, 1.0, 1.0, 1.0, 1.0, 1.0, 1.0, 1.0, 1.0, 1.0, 1.0, 1.0, 1.0, 1.0, 1.0, 1.0, 1.0, 1.0, 1.0, 1.0, 1.0, 1.0, 1.0, 1.0, 1.0, 1.0, 1.0, 1.0, 1.0, 1.0, 1.0, 1.0, 1.0, 1.0, 1.0, 1.0, 1.0, 1.0, 1.0, 1.0, 1.0, 1.0, 1.0, 1.0, 1.0, 1.0, 1.0, 1.0, 1.0, 1.0, 1.0, 1.0, 1.0, 1.0, 1.0, 1.0, 1.0, 1.0, 1.0, 1.0, 1.0, 1.0, 1.0, 1.0, 1.0, 1.0, 1.0, 1.0, 1.0, 1.0, 1.0, 1.0, 1.0, 1.0, 1.0, 1.0, 1.0, 1.0, 1.0, 1.0, 1.0, 1.0, 1.0, 1.0, 1.0, 1.0, 1.0, 1.0, 1.0, 1.0, 1.0, 1.0, 1.0, 1.0, 1.0, 1.0, 1.0, 1.0, 1.0, 1.0, 1.0, 1.0, 1.0, 1.0, 1.0, 1.0, 1.0, 1.0, 1.0, 1.0, 1.0, 1.0, 1.0, 1.0, 1.0, 1.0, 1.0, 1.0, 1.0, 1.0, 1.0, 1.0, 1.0, 1.0, 1.0, 1.0, 1.0, 1.0, 1.0, 1.0, 1.0, 1.0, 1.0, 1.0, 1.0, 1.0, 1.0, 1.0, 1.0, 1.0, 1.0, 1.0, 1.0, 1.0, 1.0, 1.0, 1.0, 1.0, 1.0, 1.0, 1.0, 1.0, 1.0, 1.0, 1.0, 1.0, 1.0, 1.0, 1.0, 1.0, 1.0, 1.0, 1.0, 1.0, 1.0, 1.0, 1.0, 1.0, 1.0, 1.0, 1.0, 1.0, 1.0, 1.0, 1.0, 1.0, 1.0, 1.0, 1.0, 1.0, 1.0, 1.0, 1.0, 1.0, 1.0, 1.0, 1.0, 1.0, 1.0, 1.0, 1.0, 1.0, 1.0, 1.0, 1.0, 1.0, 1.0, 1.0, 1.0, 1.0, 1.0, 1.0, 1.0, 1.0, 1.0, 1.0, 1.0, 1.0, 1.0, 1.0, 1.0, 1.0, 1.0, 1.0, 1.0, 1.0, 1.0, 1.0, 1.0, 1.0, 1.0, 1.0, 1.0, 1.0, 1.0, 1.0, 1.0, 1.0, 1.0, 1.0, 1.0, 1.0, 1.0, 1.0, 1.0, 1.0, 1.0, 1.0, 1.0, 1.0, 1.0, 1.0, 1.0, 1.0, 1.0, 1.0, 1.0, 1.0, 1.0, 1.0, 1.0, 1.0, 1.0, 1.0, 1.0, 1.0, 1.0, 1.0, 1.0, 1.0, 1.0, 1.0, 1.0, 1.0, 1.0, 1.0, 1.0, 1.0, 1.0, 1.0, 1.0, 1.0, 1.0, 1.0, 1.0, 1.0, 1.0, 1.0, 1.0, 1.0, 1.0, 1.0, 1.0, 1.0, 1.0, 1.0, 1.0, 1.0, 1.0, 1.0, 1.0, 1.0, 1.0, 1.0, 1.0, 1.0, 1.0, 1.0, 1.0, 1.0, 1.0, 1.0, 1.0, 1.0, 1.0, 1.0, 1.0, 1.0, 1.0, 1.0, 1.0, 1.0, 1.0, 1.0, 1.0, 1.0, 1.0, 1.0, 1.0, 1.0, 1.0, 1.0, 1.0, 1.0, 1.0, 1.0, 1.0, 1.0, 1.0, 1.0, 1.0, 1.0, 1.0, 1.0, 1.0, 1.0, 1.0, 1.0, 1.0, 1.0, 1.0, 1.0, 1.0, 1.0, 1.0, 1.0, 1.0, 1.0, 1.0, 1.0, 1.0, 1.0, 1.0, 1.0, 1.0, 1.0, 1.0, 1.0, 1.0, 1.0, 1.0, 1.0, 1.0, 1.0, 1.0, 1.0, 1.0, 1.0, 1.0, 1.0, 1.0, 1.0, 1.0, 1.0, 1.0, 1.0, 1.0, 1.0, 1.0, 1.0, 1.0, 1.0, 1.0, 1.0, 1.0, 1.0, 1.0, 1.0, 1.0, 1.0, 1.0, 1.0, 1.0, 1.0, 1.0, 1.0, 1.0, 1.0, 1.0, 1.0, 1.0, 1.0, 1.0, 1.0, 1.0, 1.0, 1.0, 1.0, 1.0, 1.0, 1.0, 1.0, 1.0, 1.0, 1.0, 1.0, 1.0, 1.0, 1.0, 1.0, 1.0, 1.0, 1.0, 1.0, 1.0, 1.0, 1.0, 1.0, 1.0, 1.0, 1.0, 1.0, 1.0, 1.0, 1.0, 1.0, 1.0, 1.0, 1.0, 1.0, 1.0, 1.0, 1.0, 1.0, 1.0, 1.0, 1.0, 1.0, 1.0, 1.0, 1.0, 1.0, 1.0, 1.0, 1.0, 1.0, 1.0, 1.0, 1.0, 1.0, 1.0, 1.0, 1.0, 1.0, 1.0, 1.0, 1.0, 1.0, 1.0, 1.0, 1.0, 1.0, 1.0, 1.0, 1.0, 1.0, 1.0, 1.0, 1.0, 1.0, 1.0, 1.0, 1.0, 1.0, 1.0, 1.0, 1.0, 1.0, 1.0, 1.0, 1.0, 1.0, 1.0, 1.0, 1.0, 1.0, 1.0, 1.0, 1.0, 1.0, 1.0, 1.0, 1.0, 1.0, 1.0, 1.0, 1.0, 1.0, 1.0, 1.0, 1.0, 1.0, 1.0, 1.0, 1.0, 1.0, 1.0, 1.0, 1.0, 1.0, 1.0, 1.0, 1.0, 1.0, 1.0, 1.0, 1.0, 1.0, 1.0, 1.0, 1.0, 1.0, 1.0, 1.0, 1.0, 1.0, 1.0, 1.0, 1.0, 1.0, 1.0, 1.0, 1.0, 1.0, 1.0, 1.0, 1.0, 1.0, 1.0, 1.0, 1.0, 1.0, 1.0, 1.0, 1.0, 1.0, 1.0, 1.0, 1.0, 1.0, 1.0, 1.0, 1.0, 1.0, 1.0, 1.0, 1.0, 1.0, 1.0, 1.0, 1.0, 1.0, 1.0, 1.0, 1.0, 1.0, 1.0, 1.0, 1.0, 1.0, 1.0, 1.0, 1.0, 1.0, 1.0, 1.0, 1.0, 1.0, 1.0, 1.0, 1.0, 1.0, 1.0, 1.0, 1.0, 1.0, 1.0, 1.0, 1.0, 1.0, 1.0, 1.0, 1.0, 1.0, 1.0, 1.0, 1.0, 1.0, 1.0, 1.0, 1.0, 1.0, 1.0, 1.0, 1.0, 1.0, 1.0, 1.0, 1.0, 1.0, 1.0, 1.0, 1.0, 1.0, 1.0, 1.0, 1.0, 1.0, 1.0, 1.0, 1.0, 1.0, 1.0, 1.0, 1.0, 1.0, 1.0, 1.0, 1.0, 1.0, 1.0, 1.0, 1.0, 1.0, 1.0, 1.0, 1.0, 1.0, 1.0, 1.0, 1.0, 1.0, 1.0, 1.0, 1.0, 1.0, 1.0, 1.0, 1.0, 1.0, 1.0, 1.0, 1.0, 1.0, 1.0, 1.0, 1.0, 1.0, 0.6867, 0.6867, 0.6867, 1.0, 1.0, 1.0, 1.0, 1.0, 1.0, 1.0, 1.0, 1.0, 0.6867, 0.6867, 0.6867, 1.0, 0.6867, 0.6867, 0.6867, 1.0, 1.0, 1.0, 1.0, 1.0, 1.0, 1.0, 1.0, 1.0, 0.6867, 0.6867, 0.6867, 1.0, 1.0, 1.0, 1.0, 1.0, 1.0, 1.0, 1.0, 1.0, 1.0, 1.0, 1.0, 1.0, 1.0, 1.0, 1.0, 1.0, 1.0, 1.0, 1.0, 1.0, 1.0, 1.0, 1.0, 1.0, 1.0, 1.0, 1.0, 1.0, 1.0, 1.0, 1.0, 1.0, 1.0, 1.0, 1.0, 1.0, 0.6867, 0.6867, 0.6867, 1.0, 1.0, 1.0, 1.0, 1.0, 1.0, 1.0, 1.0, 1.0, 1.0, 1.0, 1.0, 1.0, 0.6867, 0.6867, 0.6867, 1.0, 0.6867, 0.6867, 0.6867, 1.0, 1.0, 1.0, 1.0, 1.0, 1.0, 1.0, 1.0, 1.0, 1.0, 1.0, 1.0, 1.0, 0.6867, 0.6867, 0.6867, 1.0, 1.0, 1.0, 1.0, 1.0, 1.0, 1.0, 1.0, 1.0, 0.7991, 0.7991, 0.7991, 1.0, 0.7991, 0.7991, 0.7991, 1.0, 1.0, 1.0, 1.0, 1.0, 1.0, 1.0, 1.0, 1.0, 0.2086, 0.2086, 0.2086, 1.0, 0.2086, 0.2086, 0.2086, 1.0, 1.0, 1.0, 1.0, 1.0, 1.0, 1.0, 1.0, 1.0, 1.0, 1.0, 1.0, 1.0, 1.0, 1.0, 1.0, 1.0, 1.0, 1.0, 1.0, 1.0, 1.0, 1.0, 1.0, 1.0, 0.2086, 0.2086, 0.2086, 1.0, 0.2086, 0.2086, 0.2086, 1.0, 1.0, 1.0, 1.0, 1.0, 1.0, 1.0, 1.0, 1.0, 1.0, 1.0, 1.0, 1.0, 1.0, 1.0, 1.0, 1.0, 1.0, 1.0, 1.0, 1.0, 1.0, 1.0, 1.0, 1.0, 1.0, 1.0, 1.0, 1.0, 1.0, 1.0, 1.0, 1.0, 1.0, 1.0, 1.0, 1.0, 1.0, 1.0, 1.0, 1.0, 1.0, 1.0, 1.0, 1.0, 1.0, 1.0, 1.0, 1.0, 1.0, 1.0, 1.0, 1.0, 1.0, 1.0, 1.0, 1.0, 1.0, 1.0, 1.0, 1.0, 1.0, 1.0, 1.0, 1.0, 1.0, 1.0, 1.0, 1.0, 1.0, 1.0, 1.0, 1.0, 1.0, 1.0, 1.0, 1.0, 1.0, 1.0, 1.0, 1.0, 1.0, 1.0, 1.0, 1.0, 1.0, 1.0, 1.0, 1.0, 1.0, 1.0, 1.0, 1.0, 1.0, 1.0, 1.0, 1.0, 1.0, 1.0, 1.0, 1.0, 1.0, 1.0, 1.0, 1.0, 1.0, 1.0, 1.0, 1.0, 1.0, 1.0, 1.0, 1.0, 1.0, 1.0, 1.0, 1.0, 1.0, 1.0, 1.0, 1.0, 1.0, 1.0, 1.0, 1.0, 1.0, 1.0, 1.0, 1.0, 1.0, 1.0, 1.0, 1.0, 1.0, 1.0, 1.0, 1.0, 1.0, 1.0, 1.0, 1.0, 1.0, 1.0, 1.0, 1.0, 1.0, 1.0, 1.0, 1.0, 1.0, 1.0, 1.0, 1.0, 1.0, 1.0, 1.0, 1.0, 1.0, 1.0, 1.0, 1.0, 1.0, 1.0, 1.0, 1.0, 1.0, 1.0, 1.0, 1.0, 1.0, 1.0, 1.0, 1.0, 1.0, 1.0, 1.0, 1.0, 1.0, 1.0, 1.0, 1.0, 1.0, 1.0, 1.0, 1.0, 1.0, 1.0, 1.0, 1.0, 1.0, 1.0, 1.0, 1.0, 1.0, 1.0, 1.0, 1.0, 1.0, 1.0, 1.0, 1.0, 1.0, 1.0, 1.0, 1.0, 1.0, 1.0, 1.0, 1.0, 1.0, 1.0, 1.0, 1.0, 0.6867, 0.6867, 0.6867, 1.0, 1.0, 1.0, 1.0, 1.0, 1.0, 1.0, 1.0, 1.0, 0.6867, 0.6867, 0.6867, 1.0, 0.6867, 0.6867, 0.6867, 1.0, 1.0, 1.0, 1.0, 1.0, 1.0, 1.0, 1.0, 1.0, 0.6867, 0.6867, 0.6867, 1.0, 1.0, 1.0, 1.0, 1.0, 1.0, 1.0, 1.0, 1.0, 1.0, 1.0, 1.0, 1.0, 1.0, 1.0, 1.0, 1.0, 1.0, 1.0, 1.0, 1.0, 1.0, 1.0, 1.0, 1.0, 1.0, 1.0, 1.0, 1.0, 1.0, 1.0, 1.0, 1.0, 1.0, 1.0, 1.0, 1.0, 0.6867, 0.6867, 0.6867, 1.0, 1.0, 1.0, 1.0, 1.0, 1.0, 1.0, 1.0, 1.0, 1.0, 1.0, 1.0, 1.0, 0.6867, 0.6867, 0.6867, 1.0, 0.6867, 0.6867, 0.6867, 1.0, 1.0, 1.0, 1.0, 1.0, 1.0, 1.0, 1.0, 1.0, 1.0, 1.0, 1.0, 1.0, 0.6867, 0.6867, 0.6867, 1.0, 1.0, 1.0, 1.0, 1.0, 1.0, 1.0, 1.0, 1.0, 1.0, 1.0, 1.0, 1.0, 0.7991, 0.7991, 0.7991, 1.0, 1.0, 1.0, 1.0, 1.0, 1.0, 1.0, 1.0, 1.0, 1.0, 1.0, 1.0, 1.0, 1.0, 1.0, 1.0, 1.0, 1.0, 1.0, 1.0, 1.0, 1.0, 1.0, 1.0, 1.0, 1.0, 1.0, 1.0, 1.0, 1.0, 1.0, 1.0, 1.0, 1.0, 1.0, 1.0, 1.0, 1.0, 1.0, 1.0, 1.0, 0.2086, 0.2086, 0.2086, 1.0, 0.2086, 0.2086, 0.2086, 1.0, 1.0, 1.0, 1.0, 1.0, 1.0, 1.0, 1.0, 1.0, 1.0, 1.0, 1.0, 1.0, 1.0, 1.0, 1.0, 1.0, 1.0, 1.0, 1.0, 1.0, 1.0, 1.0, 1.0, 1.0, 1.0, 1.0, 1.0, 1.0, 1.0, 1.0, 1.0, 1.0, 1.0, 1.0, 1.0, 1.0, 1.0, 1.0, 1.0, 1.0, 1.0, 1.0, 1.0, 1.0, 1.0, 1.0, 1.0, 1.0, 1.0, 1.0, 1.0, 1.0, 1.0, 1.0, 1.0, 1.0, 1.0, 1.0, 1.0, 1.0, 1.0, 1.0, 1.0, 1.0, 1.0, 1.0, 1.0, 1.0, 1.0, 1.0, 1.0, 1.0, 1.0, 1.0, 1.0, 1.0, 1.0, 1.0, 1.0, 1.0, 1.0, 1.0, 1.0, 1.0, 1.0, 1.0, 1.0, 1.0, 1.0, 1.0, 1.0, 1.0, 1.0, 1.0, 1.0, 1.0, 1.0, 1.0, 1.0, 1.0, 1.0, 1.0, 1.0, 1.0, 1.0, 1.0, 1.0, 1.0, 1.0, 1.0, 1.0, 1.0, 1.0, 1.0, 1.0, 1.0, 1.0, 1.0, 1.0, 1.0, 1.0, 1.0, 1.0, 1.0, 1.0, 1.0, 1.0, 1.0, 1.0, 1.0, 1.0, 1.0, 1.0, 1.0, 1.0, 1.0, 1.0, 1.0, 1.0, 1.0, 1.0, 1.0, 1.0, 1.0, 1.0, 1.0, 1.0, 1.0, 1.0, 1.0, 1.0, 1.0, 1.0, 1.0, 1.0, 1.0, 1.0, 1.0, 1.0, 1.0, 1.0, 1.0, 1.0, 1.0, 1.0, 1.0, 1.0, 1.0, 1.0, 1.0, 1.0, 1.0, 1.0, 1.0, 1.0, 1.0, 1.0, 1.0, 1.0, 1.0, 1.0, 1.0, 1.0, 1.0, 1.0, 1.0, 1.0, 1.0, 1.0, 1.0, 1.0, 1.0, 1.0, 1.0, 1.0, 1.0, 1.0, 1.0, 1.0, 1.0, 1.0, 1.0, 1.0, 1.0, 1.0, 1.0, 1.0, 1.0, 1.0, 1.0, 1.0, 1.0, 0.6867, 0.6867, 0.6867, 1.0, 1.0, 1.0, 1.0, 1.0, 1.0, 1.0, 1.0, 1.0, 0.6867, 0.6867, 0.6867, 1.0, 0.6867, 0.6867, 0.6867, 1.0, 1.0, 1.0, 1.0, 1.0, 1.0, 1.0, 1.0, 1.0, 0.6867, 0.6867, 0.6867, 1.0, 1.0, 1.0, 1.0, 1.0, 1.0, 1.0, 1.0, 1.0, 1.0, 1.0, 1.0, 1.0, 1.0, 1.0, 1.0, 1.0, 1.0, 1.0, 1.0, 1.0, 1.0, 1.0, 1.0, 1.0, 1.0, 1.0, 1.0, 1.0, 1.0, 1.0, 1.0, 1.0, 1.0, 1.0, 1.0, 1.0, 0.6867, 0.6867, 0.6867, 1.0, 1.0, 1.0, 1.0, 1.0, 1.0, 1.0, 1.0, 1.0, 1.0, 1.0, 1.0, 1.0, 0.6867, 0.6867, 0.6867, 1.0, 0.6867, 0.6867, 0.6867, 1.0, 1.0, 1.0, 1.0, 1.0, 1.0, 1.0, 1.0, 1.0, 1.0, 1.0, 1.0, 1.0, 0.6867, 0.6867, 0.6867, 1.0])
me_plane.materials.append(mat_arm)
me_plane.update()
arm_armature = bpy.data.armatures.new('Armature')  # bones are not reproduced

# ---- objects
ob_arm = bpy.data.objects.new('Arm', me_plane)
ob_arm_armature = bpy.data.objects.new('Arm-Armature', arm_armature)

# ---- transforms, parenting, visibility, modifiers, constraints
ob_arm.location = (0.0, 0.0, 0.0)
_vg = ob_arm.vertex_groups.new(name='Bone.04')
_vg.add([0, 1, 2, 3, 8, 9, 10, 11, 62, 63, 64, 65, 66, 67, 68, 69, 70, 71, 72, 73, 74, 75, 76, 77, 78, 79, 80, 81, 82, 83, 84, 85, 86, 87, 88, 89, 90, 91, 92, 93, 94, 95, 96, 97, 98, 99, 100, 101, 102, 103, 104, 105], 1.0, 'REPLACE')
_vg = ob_arm.vertex_groups.new(name='Bone.03')
_vg.add([8, 9, 10, 11, 54, 55, 56, 57, 58, 59, 60, 61], 1.0, 'REPLACE')
_vg = ob_arm.vertex_groups.new(name='Bone.00')
_vg.add([16, 17, 18, 19, 40, 41, 42, 43], 1.0, 'REPLACE')
_vg = ob_arm.vertex_groups.new(name='Bone.05')
_vg.add([16, 17, 18, 19, 20, 21, 22, 23, 106, 107, 108, 109, 110, 111, 112, 113, 114, 115, 116, 117, 118, 119, 120, 121, 122, 123, 124, 125], 1.0, 'REPLACE')
_vg = ob_arm.vertex_groups.new(name='Bone.02')
_vg.add([4, 5, 6, 7, 52, 53], 1.0, 'REPLACE')
_vg = ob_arm.vertex_groups.new(name='Bone.01')
_vg.add([4, 5, 6, 7, 12, 13, 14, 15, 44, 45, 46, 47, 48, 49, 50, 51], 1.0, 'REPLACE')
_vg = ob_arm.vertex_groups.new(name='Bone.06')
_vg.add([24, 25, 26, 27, 126, 127], 1.0, 'REPLACE')
_vg = ob_arm.vertex_groups.new(name='Bone.07')
_vg.add([24, 25, 26, 27, 28, 29, 30, 31, 128, 129, 130, 131, 132, 133, 134, 135, 136, 137, 138, 139, 140, 141, 142, 143], 1.0, 'REPLACE')
_vg = ob_arm.vertex_groups.new(name='Bone.08')
_vg.add([32, 33, 34, 35, 144, 145], 1.0, 'REPLACE')
_vg = ob_arm.vertex_groups.new(name='Bone.09')
_vg.add([32, 33, 34, 35, 36, 37, 38, 39, 146, 147, 148, 149, 150, 151, 152, 153, 154, 155, 156, 157, 158, 159, 160, 161], 1.0, 'REPLACE')
_m = ob_arm.modifiers.new('Decimate', 'DECIMATE')
_m.decimate_type = 'DISSOLVE'
_m.angle_limit = 0.01745
_m.delimit = {'MATERIAL', 'NORMAL', 'SEAM', 'SHARP'}
_m = ob_arm.modifiers.new('Triangulate', 'TRIANGULATE')
_m.quad_method = 'FIXED'
_m = ob_arm.modifiers.new('Armature', 'ARMATURE')
_m.object = ob_arm_armature
_m.use_deform_preserve_volume = True
ob_arm_armature.location = (0.0, 0.0, 0.0)
ob_arm_armature.show_in_front = True

# ---- collection membership
col_collection.objects.link(ob_arm)
col_collection.objects.link(ob_arm_armature)

# ---- scene / render settings (as saved in the file)
scene.frame_start = 1; scene.frame_end = 250; scene.frame_set(1)
scene.render.engine = 'BLENDER_EEVEE_NEXT'
scene.render.bake_bias = 0.0
scene.render.bake_samples = 0
scene.cycles.sampling_pattern = 'TABULATED_SOBOL'
scene.eevee.use_volume_custom_range = False
bpy.context.view_layer.update()

# ---- added for rendering (the .blend has no active camera and no usable light): camera, sun
cam_auto = bpy.data.cameras.new('AutoCamera')
cam_auto.lens = 50.0
cam_auto.sensor_width = 36.0
cam_auto.clip_end = 1000.0
ob_auto_camera = bpy.data.objects.new('AutoCamera', cam_auto)
scene.collection.objects.link(ob_auto_camera)
ob_auto_camera.location = (0.409402, -0.318148, 0.3872)
ob_auto_camera.rotation_euler = (1.09748, -7.21219e-08, 0.694738)
scene.camera = ob_auto_camera
light_auto_sun = bpy.data.lights.new('AutoSun', 'SUN')
light_auto_sun.energy = 3.0
light_auto_sun.angle = 0.0523599
ob_auto_sun = bpy.data.objects.new('AutoSun', light_auto_sun)
scene.collection.objects.link(ob_auto_sun)
ob_auto_sun.rotation_euler = (0.872665, 0.174533, 0.523599)
bpy.context.view_layer.update()
